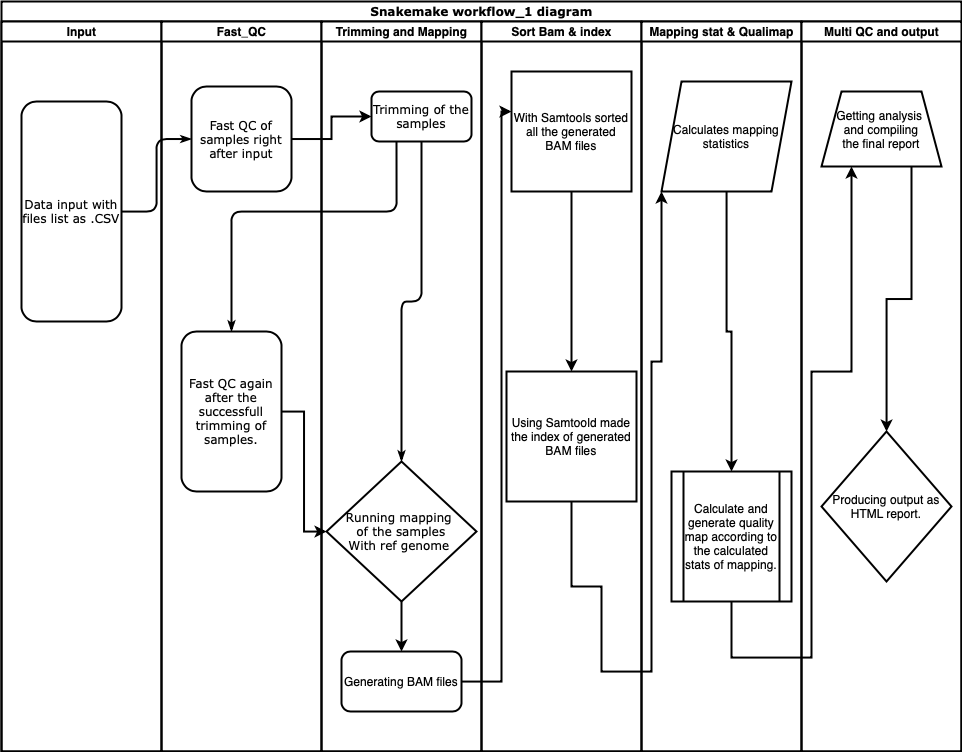

The diagram above was exported from draw.io. Its source (the exported page's mxGraphModel, read from the mxfile embedded in the PNG):
<mxGraphModel dx="1048" dy="559" grid="1" gridSize="10" guides="1" tooltips="1" connect="1" arrows="1" fold="1" page="1" pageScale="1" pageWidth="1100" pageHeight="850" background="#ffffff" math="0" shadow="0">
  <root>
    <mxCell id="0" />
    <mxCell id="1" parent="0" />
    <mxCell id="77e6c97f196da883-1" value="&lt;font style=&quot;font-size: 12px;&quot;&gt;Snakemake workflow_1 diagram&lt;/font&gt;" style="swimlane;html=1;childLayout=stackLayout;startSize=20;rounded=0;shadow=0;labelBackgroundColor=none;strokeWidth=2;fontFamily=Verdana;fontSize=12;align=center;" parent="1" vertex="1">
      <mxGeometry x="70" y="40" width="960" height="750" as="geometry" />
    </mxCell>
    <mxCell id="77e6c97f196da883-2" value="Input" style="swimlane;html=1;startSize=20;strokeWidth=2;fontSize=12;" parent="77e6c97f196da883-1" vertex="1">
      <mxGeometry y="20" width="160" height="730" as="geometry" />
    </mxCell>
    <mxCell id="77e6c97f196da883-8" value="&lt;font style=&quot;font-size: 12px;&quot;&gt;Data input with files list as .CSV&lt;/font&gt;" style="rounded=1;whiteSpace=wrap;html=1;shadow=0;labelBackgroundColor=none;strokeWidth=2;fontFamily=Verdana;fontSize=12;align=center;" parent="77e6c97f196da883-2" vertex="1">
      <mxGeometry x="20" y="80" width="100" height="220" as="geometry" />
    </mxCell>
    <mxCell id="77e6c97f196da883-26" style="edgeStyle=orthogonalEdgeStyle;rounded=1;html=1;labelBackgroundColor=none;startArrow=none;startFill=0;startSize=5;endArrow=classicThin;endFill=1;endSize=5;jettySize=auto;orthogonalLoop=1;strokeWidth=2;fontFamily=Verdana;fontSize=12;" parent="77e6c97f196da883-1" source="77e6c97f196da883-8" target="77e6c97f196da883-11" edge="1">
      <mxGeometry relative="1" as="geometry" />
    </mxCell>
    <mxCell id="77e6c97f196da883-28" style="edgeStyle=orthogonalEdgeStyle;rounded=1;html=1;labelBackgroundColor=none;startArrow=none;startFill=0;startSize=5;endArrow=classicThin;endFill=1;endSize=5;jettySize=auto;orthogonalLoop=1;strokeWidth=2;fontFamily=Verdana;fontSize=12;exitX=0.25;exitY=1;exitDx=0;exitDy=0;entryX=0.5;entryY=0;entryDx=0;entryDy=0;" parent="77e6c97f196da883-1" source="77e6c97f196da883-12" target="77e6c97f196da883-9" edge="1">
      <mxGeometry relative="1" as="geometry">
        <mxPoint x="350" y="160" as="sourcePoint" />
        <mxPoint x="210" y="300" as="targetPoint" />
        <Array as="points">
          <mxPoint x="395" y="210" />
          <mxPoint x="230" y="210" />
        </Array>
      </mxGeometry>
    </mxCell>
    <mxCell id="77e6c97f196da883-40" style="edgeStyle=orthogonalEdgeStyle;rounded=1;html=1;labelBackgroundColor=none;startArrow=none;startFill=0;startSize=5;endArrow=classicThin;endFill=1;endSize=5;jettySize=auto;orthogonalLoop=1;strokeWidth=2;fontFamily=Verdana;fontSize=12;" parent="77e6c97f196da883-1" target="77e6c97f196da883-24" edge="1">
      <mxGeometry relative="1" as="geometry">
        <mxPoint x="770" y="690" as="sourcePoint" />
      </mxGeometry>
    </mxCell>
    <mxCell id="107ba76e4e335f99-1" style="edgeStyle=orthogonalEdgeStyle;rounded=1;html=1;labelBackgroundColor=none;startArrow=none;startFill=0;startSize=5;endArrow=classicThin;endFill=1;endSize=5;jettySize=auto;orthogonalLoop=1;strokeWidth=2;fontFamily=Verdana;fontSize=12;" parent="77e6c97f196da883-1" target="77e6c97f196da883-18" edge="1">
      <mxGeometry relative="1" as="geometry">
        <mxPoint x="610" y="450" as="sourcePoint" />
      </mxGeometry>
    </mxCell>
    <mxCell id="107ba76e4e335f99-3" style="edgeStyle=orthogonalEdgeStyle;rounded=1;html=1;labelBackgroundColor=none;startArrow=none;startFill=0;startSize=5;endArrow=classicThin;endFill=1;endSize=5;jettySize=auto;orthogonalLoop=1;strokeColor=#000000;strokeWidth=2;fontFamily=Verdana;fontSize=12;fontColor=#000000;" parent="77e6c97f196da883-1" source="77e6c97f196da883-22" edge="1">
      <mxGeometry relative="1" as="geometry">
        <mxPoint x="610" y="610" as="targetPoint" />
      </mxGeometry>
    </mxCell>
    <mxCell id="107ba76e4e335f99-5" style="edgeStyle=orthogonalEdgeStyle;rounded=1;html=1;labelBackgroundColor=none;startArrow=none;startFill=0;startSize=5;endArrow=classicThin;endFill=1;endSize=5;jettySize=auto;orthogonalLoop=1;strokeWidth=2;fontFamily=Verdana;fontSize=12;" parent="77e6c97f196da883-1" target="77e6c97f196da883-19" edge="1">
      <mxGeometry relative="1" as="geometry">
        <Array as="points">
          <mxPoint x="170" y="600" />
          <mxPoint x="170" y="650" />
          <mxPoint x="490" y="650" />
          <mxPoint x="490" y="610" />
        </Array>
        <mxPoint x="180" y="600.0666666666666" as="sourcePoint" />
      </mxGeometry>
    </mxCell>
    <mxCell id="77e6c97f196da883-3" value="Fast_QC" style="swimlane;html=1;startSize=20;strokeWidth=2;fontSize=12;" parent="77e6c97f196da883-1" vertex="1">
      <mxGeometry x="160" y="20" width="160" height="730" as="geometry" />
    </mxCell>
    <mxCell id="77e6c97f196da883-11" value="&lt;font style=&quot;font-size: 12px;&quot;&gt;Fast QC of samples right after input&lt;/font&gt;" style="rounded=1;whiteSpace=wrap;html=1;shadow=0;labelBackgroundColor=none;strokeWidth=2;fontFamily=Verdana;fontSize=12;align=center;" parent="77e6c97f196da883-3" vertex="1">
      <mxGeometry x="30" y="65" width="100" height="105" as="geometry" />
    </mxCell>
    <mxCell id="77e6c97f196da883-9" value="Fast QC again after the successfull trimming of samples." style="rounded=1;whiteSpace=wrap;html=1;shadow=0;labelBackgroundColor=none;strokeWidth=2;fontFamily=Verdana;fontSize=12;align=center;" parent="77e6c97f196da883-3" vertex="1">
      <mxGeometry x="20" y="310" width="100" height="160" as="geometry" />
    </mxCell>
    <mxCell id="77e6c97f196da883-4" value="Trimming and Mapping" style="swimlane;html=1;startSize=20;strokeWidth=2;fontSize=12;" parent="77e6c97f196da883-1" vertex="1">
      <mxGeometry x="320" y="20" width="160" height="730" as="geometry" />
    </mxCell>
    <mxCell id="77e6c97f196da883-12" value="&lt;font style=&quot;font-size: 12px;&quot;&gt;Trimming of the samples&lt;/font&gt;" style="rounded=1;whiteSpace=wrap;html=1;shadow=0;labelBackgroundColor=none;strokeWidth=2;fontFamily=Verdana;fontSize=12;align=center;" parent="77e6c97f196da883-4" vertex="1">
      <mxGeometry x="50" y="70" width="100" height="50" as="geometry" />
    </mxCell>
    <mxCell id="77e6c97f196da883-13" value="Running mapping &lt;br&gt;of the&amp;nbsp;samples&lt;br&gt;With ref genome&amp;nbsp;" style="rhombus;whiteSpace=wrap;html=1;rounded=0;shadow=0;labelBackgroundColor=none;strokeWidth=2;fontFamily=Verdana;fontSize=12;align=center;" parent="77e6c97f196da883-4" vertex="1">
      <mxGeometry x="5" y="440" width="150" height="140" as="geometry" />
    </mxCell>
    <mxCell id="77e6c97f196da883-29" style="edgeStyle=orthogonalEdgeStyle;rounded=1;html=1;labelBackgroundColor=none;startArrow=none;startFill=0;startSize=5;endArrow=classicThin;endFill=1;endSize=5;jettySize=auto;orthogonalLoop=1;strokeWidth=2;fontFamily=Verdana;fontSize=12;" parent="77e6c97f196da883-4" source="77e6c97f196da883-12" target="77e6c97f196da883-13" edge="1">
      <mxGeometry relative="1" as="geometry" />
    </mxCell>
    <mxCell id="PZNKvBwDpGedhmbEfeL0-4" value="Generating BAM files" style="rounded=1;whiteSpace=wrap;html=1;fontSize=12;strokeWidth=2;" vertex="1" parent="77e6c97f196da883-4">
      <mxGeometry x="20" y="630" width="120" height="60" as="geometry" />
    </mxCell>
    <mxCell id="PZNKvBwDpGedhmbEfeL0-3" style="edgeStyle=orthogonalEdgeStyle;rounded=0;orthogonalLoop=1;jettySize=auto;html=1;fontSize=12;strokeWidth=2;" edge="1" parent="77e6c97f196da883-4" source="77e6c97f196da883-13" target="PZNKvBwDpGedhmbEfeL0-4">
      <mxGeometry relative="1" as="geometry">
        <mxPoint x="80" y="630" as="targetPoint" />
      </mxGeometry>
    </mxCell>
    <mxCell id="77e6c97f196da883-5" value="Sort Bam &amp;amp; index" style="swimlane;html=1;startSize=20;strokeWidth=2;fontSize=12;" parent="77e6c97f196da883-1" vertex="1">
      <mxGeometry x="480" y="20" width="160" height="730" as="geometry" />
    </mxCell>
    <mxCell id="77e6c97f196da883-34" style="edgeStyle=orthogonalEdgeStyle;rounded=1;html=1;labelBackgroundColor=none;startArrow=none;startFill=0;startSize=5;endArrow=classicThin;endFill=1;endSize=5;jettySize=auto;orthogonalLoop=1;strokeColor=#000000;strokeWidth=2;fontFamily=Verdana;fontSize=12;fontColor=#000000;" parent="77e6c97f196da883-5" source="77e6c97f196da883-15" edge="1">
      <mxGeometry relative="1" as="geometry">
        <mxPoint x="80" y="320" as="targetPoint" />
      </mxGeometry>
    </mxCell>
    <mxCell id="77e6c97f196da883-35" style="edgeStyle=orthogonalEdgeStyle;rounded=1;html=1;labelBackgroundColor=none;startArrow=none;startFill=0;startSize=5;endArrow=classicThin;endFill=1;endSize=5;jettySize=auto;orthogonalLoop=1;strokeWidth=2;fontFamily=Verdana;fontSize=12;" parent="77e6c97f196da883-5" target="77e6c97f196da883-17" edge="1">
      <mxGeometry relative="1" as="geometry">
        <mxPoint x="80" y="380" as="sourcePoint" />
      </mxGeometry>
    </mxCell>
    <mxCell id="77e6c97f196da883-36" style="edgeStyle=orthogonalEdgeStyle;rounded=1;html=1;labelBackgroundColor=none;startArrow=none;startFill=0;startSize=5;endArrow=classicThin;endFill=1;endSize=5;jettySize=auto;orthogonalLoop=1;strokeWidth=2;fontFamily=Verdana;fontSize=12;" parent="77e6c97f196da883-5" target="77e6c97f196da883-20" edge="1">
      <mxGeometry relative="1" as="geometry">
        <mxPoint x="80" y="620" as="sourcePoint" />
      </mxGeometry>
    </mxCell>
    <mxCell id="PZNKvBwDpGedhmbEfeL0-6" value="With Samtools sorted all the generated BAM files" style="whiteSpace=wrap;html=1;aspect=fixed;fontSize=12;strokeWidth=2;" vertex="1" parent="77e6c97f196da883-5">
      <mxGeometry x="30" y="50" width="120" height="120" as="geometry" />
    </mxCell>
    <mxCell id="PZNKvBwDpGedhmbEfeL0-8" value="Using Samtoold made the index of generated BAM files" style="whiteSpace=wrap;html=1;aspect=fixed;fontSize=12;strokeWidth=2;" vertex="1" parent="77e6c97f196da883-5">
      <mxGeometry x="25" y="350" width="130" height="130" as="geometry" />
    </mxCell>
    <mxCell id="PZNKvBwDpGedhmbEfeL0-7" style="edgeStyle=orthogonalEdgeStyle;rounded=0;orthogonalLoop=1;jettySize=auto;html=1;fontSize=12;strokeWidth=2;" edge="1" parent="77e6c97f196da883-5" source="PZNKvBwDpGedhmbEfeL0-6" target="PZNKvBwDpGedhmbEfeL0-8">
      <mxGeometry relative="1" as="geometry">
        <mxPoint x="90" y="290" as="targetPoint" />
      </mxGeometry>
    </mxCell>
    <mxCell id="77e6c97f196da883-6" value="Mapping stat &amp;amp; Qualimap" style="swimlane;html=1;startSize=20;strokeWidth=2;fontSize=12;" parent="77e6c97f196da883-1" vertex="1">
      <mxGeometry x="640" y="20" width="160" height="730" as="geometry">
        <mxRectangle x="640" y="20" width="30" height="730" as="alternateBounds" />
      </mxGeometry>
    </mxCell>
    <mxCell id="77e6c97f196da883-37" style="edgeStyle=orthogonalEdgeStyle;rounded=1;html=1;labelBackgroundColor=none;startArrow=none;startFill=0;startSize=5;endArrow=classicThin;endFill=1;endSize=5;jettySize=auto;orthogonalLoop=1;strokeWidth=2;fontFamily=Verdana;fontSize=12;" parent="77e6c97f196da883-6" target="77e6c97f196da883-21" edge="1">
      <mxGeometry relative="1" as="geometry">
        <mxPoint x="80" y="460" as="sourcePoint" />
      </mxGeometry>
    </mxCell>
    <mxCell id="PZNKvBwDpGedhmbEfeL0-10" value="Calculates mapping&lt;br&gt;statistics" style="shape=parallelogram;perimeter=parallelogramPerimeter;whiteSpace=wrap;html=1;fixedSize=1;fontSize=12;strokeWidth=2;" vertex="1" parent="77e6c97f196da883-6">
      <mxGeometry x="20" y="60" width="130" height="110" as="geometry" />
    </mxCell>
    <mxCell id="PZNKvBwDpGedhmbEfeL0-12" value="Calculate and generate quality map according to the calculated stats of mapping." style="shape=process;whiteSpace=wrap;html=1;backgroundOutline=1;fontSize=12;strokeWidth=2;" vertex="1" parent="77e6c97f196da883-6">
      <mxGeometry x="30" y="450" width="120" height="130" as="geometry" />
    </mxCell>
    <mxCell id="PZNKvBwDpGedhmbEfeL0-11" style="edgeStyle=orthogonalEdgeStyle;rounded=0;orthogonalLoop=1;jettySize=auto;html=1;fontSize=12;strokeWidth=2;" edge="1" parent="77e6c97f196da883-6" source="PZNKvBwDpGedhmbEfeL0-10" target="PZNKvBwDpGedhmbEfeL0-12">
      <mxGeometry relative="1" as="geometry">
        <mxPoint x="120" y="420" as="targetPoint" />
      </mxGeometry>
    </mxCell>
    <mxCell id="77e6c97f196da883-7" value="Multi QC and output" style="swimlane;html=1;startSize=20;strokeWidth=2;fontSize=12;" parent="77e6c97f196da883-1" vertex="1">
      <mxGeometry x="800" y="20" width="160" height="730" as="geometry" />
    </mxCell>
    <mxCell id="PZNKvBwDpGedhmbEfeL0-14" value="Getting analysis&amp;nbsp;&lt;br&gt;and compiling&lt;br&gt;the final report" style="shape=trapezoid;perimeter=trapezoidPerimeter;whiteSpace=wrap;html=1;fixedSize=1;fontSize=12;strokeWidth=2;" vertex="1" parent="77e6c97f196da883-7">
      <mxGeometry x="20" y="70" width="120" height="75" as="geometry" />
    </mxCell>
    <mxCell id="PZNKvBwDpGedhmbEfeL0-1" style="edgeStyle=orthogonalEdgeStyle;rounded=0;orthogonalLoop=1;jettySize=auto;html=1;entryX=0;entryY=0.5;entryDx=0;entryDy=0;strokeWidth=2;fontSize=12;" edge="1" parent="77e6c97f196da883-1" source="77e6c97f196da883-11" target="77e6c97f196da883-12">
      <mxGeometry relative="1" as="geometry" />
    </mxCell>
    <mxCell id="PZNKvBwDpGedhmbEfeL0-2" style="edgeStyle=orthogonalEdgeStyle;rounded=0;orthogonalLoop=1;jettySize=auto;html=1;fontSize=12;strokeWidth=2;" edge="1" parent="77e6c97f196da883-1" source="77e6c97f196da883-9" target="77e6c97f196da883-13">
      <mxGeometry relative="1" as="geometry" />
    </mxCell>
    <mxCell id="PZNKvBwDpGedhmbEfeL0-5" style="edgeStyle=orthogonalEdgeStyle;rounded=0;orthogonalLoop=1;jettySize=auto;html=1;fontSize=12;strokeWidth=2;" edge="1" parent="77e6c97f196da883-1" source="PZNKvBwDpGedhmbEfeL0-4" target="PZNKvBwDpGedhmbEfeL0-6">
      <mxGeometry relative="1" as="geometry">
        <mxPoint x="500" y="120" as="targetPoint" />
        <Array as="points">
          <mxPoint x="500" y="680" />
          <mxPoint x="500" y="110" />
        </Array>
      </mxGeometry>
    </mxCell>
    <mxCell id="PZNKvBwDpGedhmbEfeL0-9" style="edgeStyle=orthogonalEdgeStyle;rounded=0;orthogonalLoop=1;jettySize=auto;html=1;fontSize=12;strokeWidth=2;" edge="1" parent="77e6c97f196da883-1" source="PZNKvBwDpGedhmbEfeL0-8" target="PZNKvBwDpGedhmbEfeL0-10">
      <mxGeometry relative="1" as="geometry">
        <mxPoint x="650" y="210" as="targetPoint" />
        <Array as="points">
          <mxPoint x="570" y="585" />
          <mxPoint x="600" y="585" />
          <mxPoint x="600" y="670" />
          <mxPoint x="650" y="670" />
          <mxPoint x="650" y="360" />
          <mxPoint x="660" y="360" />
        </Array>
      </mxGeometry>
    </mxCell>
    <mxCell id="PZNKvBwDpGedhmbEfeL0-13" style="edgeStyle=orthogonalEdgeStyle;rounded=0;orthogonalLoop=1;jettySize=auto;html=1;fontSize=12;strokeWidth=2;" edge="1" parent="77e6c97f196da883-1" source="PZNKvBwDpGedhmbEfeL0-12" target="PZNKvBwDpGedhmbEfeL0-14">
      <mxGeometry relative="1" as="geometry">
        <mxPoint x="820" y="160" as="targetPoint" />
        <Array as="points">
          <mxPoint x="730" y="656" />
          <mxPoint x="810" y="656" />
          <mxPoint x="810" y="370" />
          <mxPoint x="850" y="370" />
        </Array>
      </mxGeometry>
    </mxCell>
    <mxCell id="PZNKvBwDpGedhmbEfeL0-16" style="edgeStyle=orthogonalEdgeStyle;rounded=0;orthogonalLoop=1;jettySize=auto;html=1;exitX=0.75;exitY=1;exitDx=0;exitDy=0;fontSize=12;strokeWidth=2;" edge="1" parent="1" source="PZNKvBwDpGedhmbEfeL0-14" target="PZNKvBwDpGedhmbEfeL0-17">
      <mxGeometry relative="1" as="geometry">
        <mxPoint x="970" y="510" as="targetPoint" />
      </mxGeometry>
    </mxCell>
    <mxCell id="PZNKvBwDpGedhmbEfeL0-17" value="Producing output as&lt;br&gt;HTML report." style="rhombus;whiteSpace=wrap;html=1;fontSize=12;strokeWidth=2;" vertex="1" parent="1">
      <mxGeometry x="890" y="470" width="130" height="150" as="geometry" />
    </mxCell>
  </root>
</mxGraphModel>